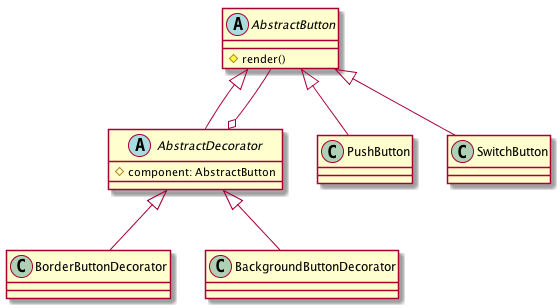

The diagram above was rendered by PlantUML. Its source (embedded in the PNG):
@startuml
abstract class AbstractButton {
    # render()
}
abstract class AbstractDecorator {
    # component: AbstractButton
}

class BorderButtonDecorator
class BackgroundButtonDecorator

class PushButton
class SwitchButton

AbstractButton <|-- PushButton
AbstractButton <|-- SwitchButton
AbstractButton <|-- AbstractDecorator
AbstractDecorator <|-- BorderButtonDecorator
AbstractDecorator <|-- BackgroundButtonDecorator
AbstractButton --o AbstractDecorator

@enduml